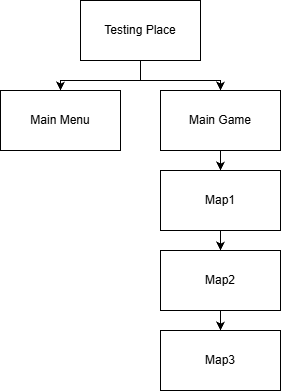

The diagram above was exported from draw.io. Its source (the exported page's mxGraphModel, read from the mxfile embedded in the PNG):
<mxGraphModel dx="1414" dy="785" grid="1" gridSize="10" guides="1" tooltips="1" connect="1" arrows="1" fold="1" page="1" pageScale="1" pageWidth="850" pageHeight="1100" math="0" shadow="0">
  <root>
    <mxCell id="0" />
    <mxCell id="1" parent="0" />
    <mxCell id="J3BJ0K5n5oA-tpqlMfY--9" edge="1" parent="1" source="J3BJ0K5n5oA-tpqlMfY--1" style="edgeStyle=orthogonalEdgeStyle;rounded=0;orthogonalLoop=1;jettySize=auto;html=1;" target="J3BJ0K5n5oA-tpqlMfY--4">
      <mxGeometry relative="1" as="geometry" />
    </mxCell>
    <mxCell id="J3BJ0K5n5oA-tpqlMfY--1" parent="1" style="rounded=0;whiteSpace=wrap;html=1;" value="Main Game" vertex="1">
      <mxGeometry height="60" width="120" x="445" y="260" as="geometry" />
    </mxCell>
    <mxCell id="J3BJ0K5n5oA-tpqlMfY--2" parent="1" style="rounded=0;whiteSpace=wrap;html=1;" value="Main Menu" vertex="1">
      <mxGeometry height="60" width="120" x="285" y="260" as="geometry" />
    </mxCell>
    <mxCell id="J3BJ0K5n5oA-tpqlMfY--7" edge="1" parent="1" source="J3BJ0K5n5oA-tpqlMfY--3" style="edgeStyle=orthogonalEdgeStyle;rounded=0;orthogonalLoop=1;jettySize=auto;html=1;" target="J3BJ0K5n5oA-tpqlMfY--2">
      <mxGeometry relative="1" as="geometry" />
    </mxCell>
    <mxCell id="J3BJ0K5n5oA-tpqlMfY--8" edge="1" parent="1" source="J3BJ0K5n5oA-tpqlMfY--3" style="edgeStyle=orthogonalEdgeStyle;rounded=0;orthogonalLoop=1;jettySize=auto;html=1;entryX=0.5;entryY=0;entryDx=0;entryDy=0;" target="J3BJ0K5n5oA-tpqlMfY--1">
      <mxGeometry relative="1" as="geometry" />
    </mxCell>
    <mxCell id="J3BJ0K5n5oA-tpqlMfY--3" parent="1" style="rounded=0;whiteSpace=wrap;html=1;" value="Testing Place" vertex="1">
      <mxGeometry height="60" width="120" x="365" y="170" as="geometry" />
    </mxCell>
    <mxCell id="J3BJ0K5n5oA-tpqlMfY--10" edge="1" parent="1" source="J3BJ0K5n5oA-tpqlMfY--4" style="edgeStyle=orthogonalEdgeStyle;rounded=0;orthogonalLoop=1;jettySize=auto;html=1;" target="J3BJ0K5n5oA-tpqlMfY--5">
      <mxGeometry relative="1" as="geometry" />
    </mxCell>
    <mxCell id="J3BJ0K5n5oA-tpqlMfY--4" parent="1" style="rounded=0;whiteSpace=wrap;html=1;" value="Map1" vertex="1">
      <mxGeometry height="60" width="120" x="445" y="340" as="geometry" />
    </mxCell>
    <mxCell id="J3BJ0K5n5oA-tpqlMfY--11" edge="1" parent="1" source="J3BJ0K5n5oA-tpqlMfY--5" style="edgeStyle=orthogonalEdgeStyle;rounded=0;orthogonalLoop=1;jettySize=auto;html=1;" target="J3BJ0K5n5oA-tpqlMfY--6">
      <mxGeometry relative="1" as="geometry" />
    </mxCell>
    <mxCell id="J3BJ0K5n5oA-tpqlMfY--5" parent="1" style="rounded=0;whiteSpace=wrap;html=1;" value="Map2" vertex="1">
      <mxGeometry height="60" width="120" x="445" y="420" as="geometry" />
    </mxCell>
    <mxCell id="J3BJ0K5n5oA-tpqlMfY--6" parent="1" style="rounded=0;whiteSpace=wrap;html=1;" value="Map3" vertex="1">
      <mxGeometry height="60" width="120" x="445" y="500" as="geometry" />
    </mxCell>
  </root>
</mxGraphModel>